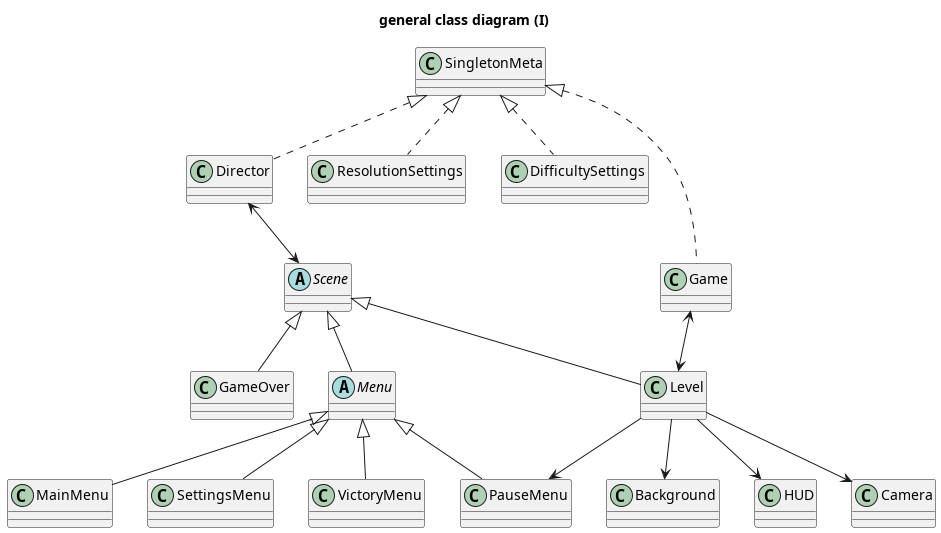

The diagram above was rendered by PlantUML. Its source (embedded in the PNG):
@startuml Class Diagram 1

title general class diagram (I)

class SingletonMeta {
    
}

class Director {

}

class ResolutionSettings {
    
}

class DifficultySettings {

}

class Game {
    
}

abstract class Scene {

}

class Level {

}

class GameOver {
   
}

class Camera {
    
}

class Background {

}

abstract class Menu {
    
}

class MainMenu {
    
}

class PauseMenu {
    
}

class SettingsMenu {
    
}

class VictoryMenu {

}

class HUD {
    
}

SingletonMeta <|.. Director
SingletonMeta <|.. ResolutionSettings
SingletonMeta <|.. DifficultySettings
SingletonMeta <|.. Game

Director <--> Scene

Game <--> Level

Scene <|-down- Level
Scene <|-- GameOver
Scene <|-- Menu

Level --> Camera
Level --> Background
Level --> HUD
Level --> PauseMenu

Menu <|-- MainMenu
Menu <|-- PauseMenu
Menu <|-- SettingsMenu
Menu <|-- VictoryMenu

@enduml